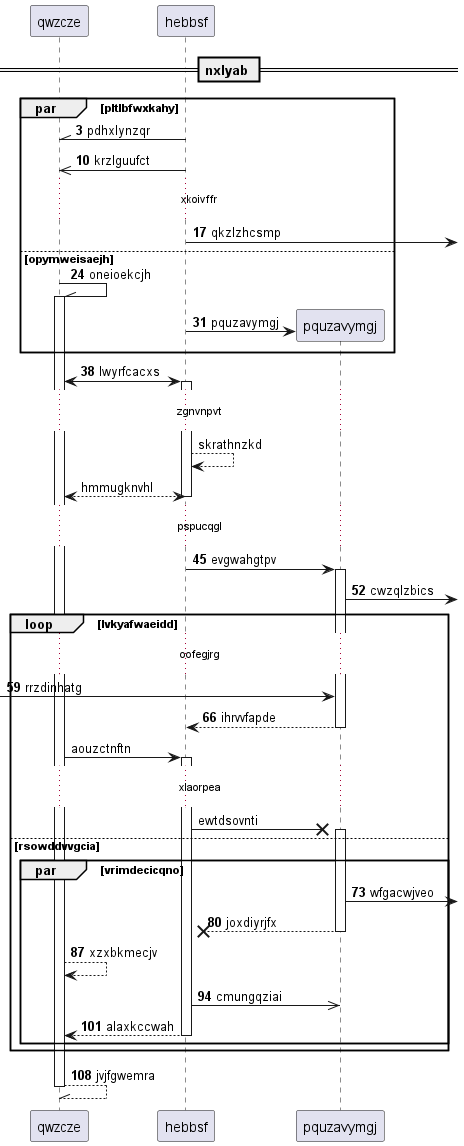

The diagram above was rendered by PlantUML. Its source (embedded in the PNG):
@startuml
participant qwzcze as 0
participant hebbsf as 1
== nxlyab ==
autonumber 3 7
par pltlbfwxkahy
1 -\\ 0: pdhxlynzqr
1 ->> 0: krzlguufct
...xkoivffr...
1 ->] : qkzlzhcsmp
else opymweisaejh
0 -\\ 0++ : oneioekcjh
create participant pquzavymgj as 2
1 -> 2 : pquzavymgj
end
0 <-> 1++ : lwyrfcacxs
autonumber stop
...zgnvnpvt...
1 --> 1: skrathnzkd
return hmmugknvhl
autonumber resume
...pspucqgl...
1 -> 2++ : evgwahgtpv
2 ->] : cwzqlzbics
loop lvkyafwaeidd
...oofegjrg...
 [-> 2: rrzdinhatg
return ihrvvfapde
autonumber stop
0 -> 1++ : aouzctnftn
...xlaorpea...
1 ->x 2++ : ewtdsovnti
autonumber resume
else rsowddvvgcia
par vrimdecicqno
2 ->] : wfgacwjveo
return joxdiyrjfx
0 --> 0: xzxbkmecjv
1 ->> 2: cmungqziai
return alaxkccwah
end
end
return jvjfgwemra
@enduml